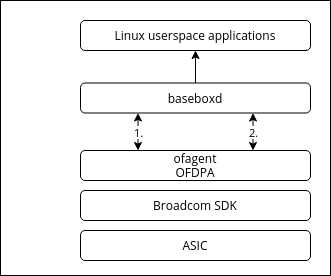

The diagram above was exported from draw.io. Its source (the exported page's mxGraphModel, read from the mxfile embedded in the PNG):
<mxGraphModel dx="868" dy="406" grid="1" gridSize="10" guides="1" tooltips="1" connect="1" arrows="1" fold="1" page="1" pageScale="1" pageWidth="850" pageHeight="1100" math="0" shadow="0" extFonts="Open Sans^https://fonts.googleapis.com/css?family=Open+Sans">
  <root>
    <mxCell id="0" />
    <mxCell id="1" parent="0" />
    <mxCell id="mlvrJaYX6drTHEEp0CdL-19" value="" style="rounded=0;whiteSpace=wrap;html=1;fontFamily=Open Sans;FType=g;" vertex="1" parent="1">
      <mxGeometry x="130" y="30" width="330" height="275" as="geometry" />
    </mxCell>
    <mxCell id="mlvrJaYX6drTHEEp0CdL-1" value="ASIC" style="rounded=1;whiteSpace=wrap;html=1;fontFamily=Open Sans;FType=g;" vertex="1" parent="1">
      <mxGeometry x="210" y="260" width="230" height="30" as="geometry" />
    </mxCell>
    <mxCell id="mlvrJaYX6drTHEEp0CdL-2" value="Broadcom SDK" style="rounded=1;whiteSpace=wrap;html=1;fontFamily=Open Sans;FType=g;" vertex="1" parent="1">
      <mxGeometry x="210" y="220" width="230" height="30" as="geometry" />
    </mxCell>
    <mxCell id="mlvrJaYX6drTHEEp0CdL-6" value="ofagent&lt;br&gt;OFDPA" style="rounded=1;whiteSpace=wrap;html=1;fontFamily=Open Sans;FType=g;" vertex="1" parent="1">
      <mxGeometry x="210" y="180" width="230" height="30" as="geometry" />
    </mxCell>
    <mxCell id="mlvrJaYX6drTHEEp0CdL-17" value="2." style="edgeStyle=orthogonalEdgeStyle;rounded=0;orthogonalLoop=1;jettySize=auto;html=1;exitX=0.75;exitY=1;exitDx=0;exitDy=0;entryX=0.75;entryY=0;entryDx=0;entryDy=0;startArrow=classic;startFill=1;fontFamily=Open Sans;FType=g;" edge="1" parent="1" source="mlvrJaYX6drTHEEp0CdL-8" target="mlvrJaYX6drTHEEp0CdL-6">
      <mxGeometry relative="1" as="geometry" />
    </mxCell>
    <mxCell id="mlvrJaYX6drTHEEp0CdL-18" value="1." style="edgeStyle=orthogonalEdgeStyle;rounded=0;orthogonalLoop=1;jettySize=auto;html=1;exitX=0.25;exitY=1;exitDx=0;exitDy=0;entryX=0.25;entryY=0;entryDx=0;entryDy=0;startArrow=classic;startFill=1;fontFamily=Open Sans;FType=g;" edge="1" parent="1" source="mlvrJaYX6drTHEEp0CdL-8" target="mlvrJaYX6drTHEEp0CdL-6">
      <mxGeometry relative="1" as="geometry" />
    </mxCell>
    <mxCell id="mlvrJaYX6drTHEEp0CdL-8" value="baseboxd" style="rounded=1;whiteSpace=wrap;html=1;fontFamily=Open Sans;FType=g;" vertex="1" parent="1">
      <mxGeometry x="210" y="112.5" width="230" height="30" as="geometry" />
    </mxCell>
    <mxCell id="mlvrJaYX6drTHEEp0CdL-16" style="edgeStyle=orthogonalEdgeStyle;rounded=0;orthogonalLoop=1;jettySize=auto;html=1;exitX=0.5;exitY=1;exitDx=0;exitDy=0;entryX=0.5;entryY=0;entryDx=0;entryDy=0;startArrow=classic;startFill=1;endArrow=none;endFill=0;fontFamily=Open Sans;FType=g;" edge="1" parent="1" source="mlvrJaYX6drTHEEp0CdL-14" target="mlvrJaYX6drTHEEp0CdL-8">
      <mxGeometry relative="1" as="geometry" />
    </mxCell>
    <mxCell id="mlvrJaYX6drTHEEp0CdL-14" value="Linux userspace applications" style="rounded=1;whiteSpace=wrap;html=1;fontFamily=Open Sans;FType=g;" vertex="1" parent="1">
      <mxGeometry x="210" y="50" width="230" height="30" as="geometry" />
    </mxCell>
  </root>
</mxGraphModel>